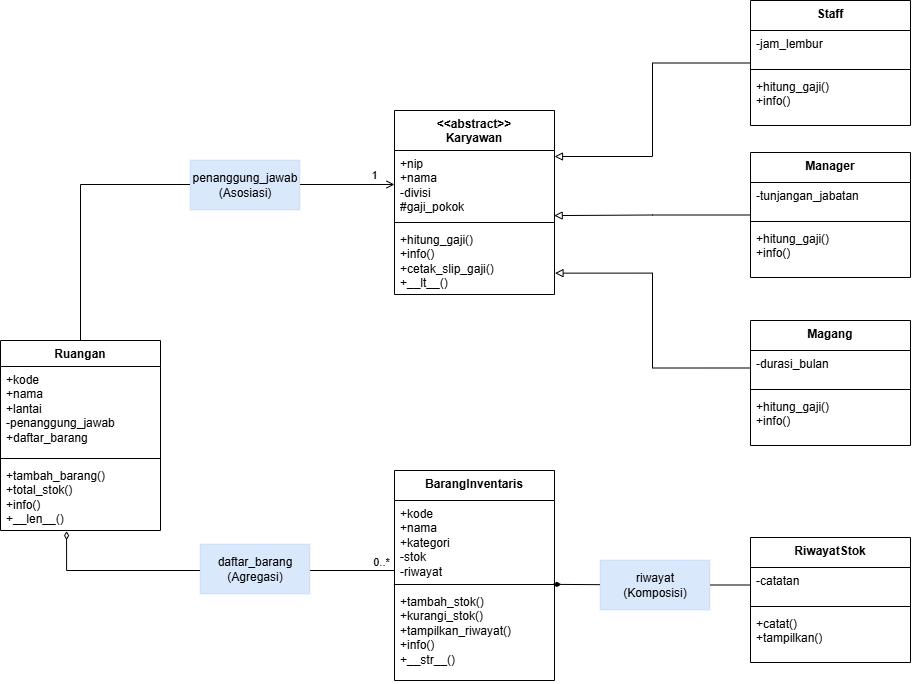

The diagram above was exported from draw.io. Its source (the exported page's mxGraphModel, read from the mxfile embedded in the PNG):
<mxGraphModel dx="5421" dy="2958" grid="1" gridSize="10" guides="1" tooltips="1" connect="1" arrows="1" fold="1" page="1" pageScale="1" pageWidth="827" pageHeight="1169" math="0" shadow="0">
  <root>
    <mxCell id="0" />
    <mxCell id="1" parent="0" />
    <mxCell id="a6Em_Qbg7hQYWUNbB2yK-39" edge="1" parent="1" source="a6Em_Qbg7hQYWUNbB2yK-1" style="edgeStyle=orthogonalEdgeStyle;rounded=0;orthogonalLoop=1;jettySize=auto;html=1;entryX=0;entryY=0.5;entryDx=0;entryDy=0;defaultLabelBackgroundColor=page;endArrow=open;endFill=0;" target="a6Em_Qbg7hQYWUNbB2yK-6">
      <mxGeometry relative="1" as="geometry" />
    </mxCell>
    <mxCell id="a6Em_Qbg7hQYWUNbB2yK-40" connectable="0" parent="a6Em_Qbg7hQYWUNbB2yK-39" style="edgeLabel;html=1;align=center;verticalAlign=middle;resizable=0;points=[];inheritText=1;defaultLabelBackgroundColor=page;" value="1" vertex="1">
      <mxGeometry relative="1" x="0.9117" y="-1" as="geometry">
        <mxPoint y="-11" as="offset" />
      </mxGeometry>
    </mxCell>
    <mxCell id="a6Em_Qbg7hQYWUNbB2yK-1" parent="1" style="swimlane;fontStyle=1;align=center;verticalAlign=top;childLayout=stackLayout;horizontal=1;startSize=26;horizontalStack=0;resizeParent=1;resizeParentMax=0;resizeLast=0;collapsible=1;marginBottom=0;whiteSpace=wrap;html=1;" value="Ruangan" vertex="1">
      <mxGeometry height="190" width="160" x="20" y="480" as="geometry">
        <mxRectangle height="30" width="90" x="60" y="130" as="alternateBounds" />
      </mxGeometry>
    </mxCell>
    <mxCell id="a6Em_Qbg7hQYWUNbB2yK-2" parent="a6Em_Qbg7hQYWUNbB2yK-1" style="text;strokeColor=none;fillColor=none;align=left;verticalAlign=top;spacingLeft=4;spacingRight=4;overflow=hidden;rotatable=0;points=[[0,0.5],[1,0.5]];portConstraint=eastwest;whiteSpace=wrap;html=1;" value="+kode&lt;div&gt;+nama&lt;/div&gt;&lt;div&gt;+lantai&lt;/div&gt;&lt;div&gt;-penanggung_jawab&lt;/div&gt;&lt;div&gt;+daftar_barang&lt;/div&gt;" vertex="1">
      <mxGeometry height="88" width="160" y="26" as="geometry" />
    </mxCell>
    <mxCell id="a6Em_Qbg7hQYWUNbB2yK-3" parent="a6Em_Qbg7hQYWUNbB2yK-1" style="line;strokeWidth=1;fillColor=none;align=left;verticalAlign=middle;spacingTop=-1;spacingLeft=3;spacingRight=3;rotatable=0;labelPosition=right;points=[];portConstraint=eastwest;strokeColor=inherit;labelPerimeter=1;" value="" vertex="1">
      <mxGeometry height="8" width="160" y="114" as="geometry" />
    </mxCell>
    <mxCell id="a6Em_Qbg7hQYWUNbB2yK-4" parent="a6Em_Qbg7hQYWUNbB2yK-1" style="text;strokeColor=none;fillColor=none;align=left;verticalAlign=top;spacingLeft=4;spacingRight=4;overflow=hidden;rotatable=0;points=[[0,0.5],[1,0.5]];portConstraint=eastwest;whiteSpace=wrap;html=1;" value="+tambah_barang()&lt;div&gt;+total_stok()&lt;/div&gt;&lt;div&gt;+info()&lt;/div&gt;&lt;div&gt;+__len__()&lt;/div&gt;" vertex="1">
      <mxGeometry height="68" width="160" y="122" as="geometry" />
    </mxCell>
    <mxCell id="a6Em_Qbg7hQYWUNbB2yK-5" parent="1" style="swimlane;fontStyle=1;align=center;verticalAlign=top;childLayout=stackLayout;horizontal=1;startSize=40;horizontalStack=0;resizeParent=1;resizeParentMax=0;resizeLast=0;collapsible=1;marginBottom=0;whiteSpace=wrap;html=1;" value="&lt;div&gt;&amp;lt;&amp;lt;abstract&amp;gt;&amp;gt;&lt;/div&gt;Karyawan" vertex="1">
      <mxGeometry height="184" width="160" x="414" y="250" as="geometry">
        <mxRectangle height="30" width="90" x="60" y="130" as="alternateBounds" />
      </mxGeometry>
    </mxCell>
    <mxCell id="a6Em_Qbg7hQYWUNbB2yK-6" parent="a6Em_Qbg7hQYWUNbB2yK-5" style="text;strokeColor=none;fillColor=none;align=left;verticalAlign=top;spacingLeft=4;spacingRight=4;overflow=hidden;rotatable=0;points=[[0,0.5],[1,0.5]];portConstraint=eastwest;whiteSpace=wrap;html=1;" value="+nip&lt;div&gt;+nama&lt;/div&gt;&lt;div&gt;-divisi&lt;/div&gt;&lt;div&gt;#gaji_pokok&lt;/div&gt;" vertex="1">
      <mxGeometry height="68" width="160" y="40" as="geometry" />
    </mxCell>
    <mxCell id="a6Em_Qbg7hQYWUNbB2yK-7" parent="a6Em_Qbg7hQYWUNbB2yK-5" style="line;strokeWidth=1;fillColor=none;align=left;verticalAlign=middle;spacingTop=-1;spacingLeft=3;spacingRight=3;rotatable=0;labelPosition=right;points=[];portConstraint=eastwest;strokeColor=inherit;labelPerimeter=1;" value="" vertex="1">
      <mxGeometry height="8" width="160" y="108" as="geometry" />
    </mxCell>
    <mxCell id="a6Em_Qbg7hQYWUNbB2yK-8" parent="a6Em_Qbg7hQYWUNbB2yK-5" style="text;strokeColor=none;fillColor=none;align=left;verticalAlign=top;spacingLeft=4;spacingRight=4;overflow=hidden;rotatable=0;points=[[0,0.5],[1,0.5]];portConstraint=eastwest;whiteSpace=wrap;html=1;" value="+hitung_gaji()&lt;div&gt;+info()&lt;/div&gt;&lt;div&gt;+cetak_slip_gaji()&lt;/div&gt;&lt;div&gt;+__lt__()&lt;/div&gt;" vertex="1">
      <mxGeometry height="68" width="160" y="116" as="geometry" />
    </mxCell>
    <mxCell id="a6Em_Qbg7hQYWUNbB2yK-9" parent="1" style="swimlane;fontStyle=1;align=center;verticalAlign=top;childLayout=stackLayout;horizontal=1;startSize=30;horizontalStack=0;resizeParent=1;resizeParentMax=0;resizeLast=0;collapsible=1;marginBottom=0;whiteSpace=wrap;html=1;" value="&lt;div&gt;BarangInventaris&lt;/div&gt;" vertex="1">
      <mxGeometry height="210" width="160" x="414" y="610" as="geometry">
        <mxRectangle height="30" width="90" x="60" y="130" as="alternateBounds" />
      </mxGeometry>
    </mxCell>
    <mxCell id="a6Em_Qbg7hQYWUNbB2yK-10" parent="a6Em_Qbg7hQYWUNbB2yK-9" style="text;strokeColor=none;fillColor=none;align=left;verticalAlign=top;spacingLeft=4;spacingRight=4;overflow=hidden;rotatable=0;points=[[0,0.5],[1,0.5]];portConstraint=eastwest;whiteSpace=wrap;html=1;" value="+kode&lt;div&gt;+nama&lt;/div&gt;&lt;div&gt;+kategori&lt;/div&gt;&lt;div&gt;-stok&lt;/div&gt;&lt;div&gt;-riwayat&lt;/div&gt;" vertex="1">
      <mxGeometry height="80" width="160" y="30" as="geometry" />
    </mxCell>
    <mxCell id="a6Em_Qbg7hQYWUNbB2yK-11" parent="a6Em_Qbg7hQYWUNbB2yK-9" style="line;strokeWidth=1;fillColor=none;align=left;verticalAlign=middle;spacingTop=-1;spacingLeft=3;spacingRight=3;rotatable=0;labelPosition=right;points=[];portConstraint=eastwest;strokeColor=inherit;labelPerimeter=1;" value="" vertex="1">
      <mxGeometry height="8" width="160" y="110" as="geometry" />
    </mxCell>
    <mxCell id="a6Em_Qbg7hQYWUNbB2yK-12" parent="a6Em_Qbg7hQYWUNbB2yK-9" style="text;strokeColor=none;fillColor=none;align=left;verticalAlign=top;spacingLeft=4;spacingRight=4;overflow=hidden;rotatable=0;points=[[0,0.5],[1,0.5]];portConstraint=eastwest;whiteSpace=wrap;html=1;" value="+tambah_stok()&lt;div&gt;+kurangi_stok()&lt;/div&gt;&lt;div&gt;+tampilkan_riwayat()&lt;/div&gt;&lt;div&gt;+info()&lt;/div&gt;&lt;div&gt;+__str__()&lt;/div&gt;" vertex="1">
      <mxGeometry height="92" width="160" y="118" as="geometry" />
    </mxCell>
    <mxCell id="a6Em_Qbg7hQYWUNbB2yK-45" edge="1" parent="1" source="a6Em_Qbg7hQYWUNbB2yK-13" style="edgeStyle=orthogonalEdgeStyle;rounded=0;orthogonalLoop=1;jettySize=auto;html=1;entryX=1;entryY=0.25;entryDx=0;entryDy=0;defaultLabelBackgroundColor=page;endArrow=block;endFill=0;" target="a6Em_Qbg7hQYWUNbB2yK-5">
      <mxGeometry relative="1" x="0.0017" as="geometry" />
    </mxCell>
    <mxCell id="a6Em_Qbg7hQYWUNbB2yK-13" parent="1" style="swimlane;fontStyle=1;align=center;verticalAlign=top;childLayout=stackLayout;horizontal=1;startSize=30;horizontalStack=0;resizeParent=1;resizeParentMax=0;resizeLast=0;collapsible=1;marginBottom=0;whiteSpace=wrap;html=1;" value="&lt;div&gt;Staff&lt;/div&gt;" vertex="1">
      <mxGeometry height="125" width="160" x="770" y="140" as="geometry">
        <mxRectangle height="30" width="90" x="60" y="130" as="alternateBounds" />
      </mxGeometry>
    </mxCell>
    <mxCell id="a6Em_Qbg7hQYWUNbB2yK-14" parent="a6Em_Qbg7hQYWUNbB2yK-13" style="text;strokeColor=none;fillColor=none;align=left;verticalAlign=top;spacingLeft=4;spacingRight=4;overflow=hidden;rotatable=0;points=[[0,0.5],[1,0.5]];portConstraint=eastwest;whiteSpace=wrap;html=1;" value="-jam_lembur" vertex="1">
      <mxGeometry height="35" width="160" y="30" as="geometry" />
    </mxCell>
    <mxCell id="a6Em_Qbg7hQYWUNbB2yK-15" parent="a6Em_Qbg7hQYWUNbB2yK-13" style="line;strokeWidth=1;fillColor=none;align=left;verticalAlign=middle;spacingTop=-1;spacingLeft=3;spacingRight=3;rotatable=0;labelPosition=right;points=[];portConstraint=eastwest;strokeColor=inherit;labelPerimeter=1;" value="" vertex="1">
      <mxGeometry height="8" width="160" y="65" as="geometry" />
    </mxCell>
    <mxCell id="a6Em_Qbg7hQYWUNbB2yK-16" parent="a6Em_Qbg7hQYWUNbB2yK-13" style="text;strokeColor=none;fillColor=none;align=left;verticalAlign=top;spacingLeft=4;spacingRight=4;overflow=hidden;rotatable=0;points=[[0,0.5],[1,0.5]];portConstraint=eastwest;whiteSpace=wrap;html=1;" value="+hitung_gaji()&lt;div&gt;+info()&lt;/div&gt;" vertex="1">
      <mxGeometry height="52" width="160" y="73" as="geometry" />
    </mxCell>
    <mxCell id="a6Em_Qbg7hQYWUNbB2yK-17" parent="1" style="swimlane;fontStyle=1;align=center;verticalAlign=top;childLayout=stackLayout;horizontal=1;startSize=30;horizontalStack=0;resizeParent=1;resizeParentMax=0;resizeLast=0;collapsible=1;marginBottom=0;whiteSpace=wrap;html=1;" value="&lt;div&gt;Manager&lt;/div&gt;" vertex="1">
      <mxGeometry height="125" width="160" x="770" y="292" as="geometry">
        <mxRectangle height="30" width="90" x="60" y="130" as="alternateBounds" />
      </mxGeometry>
    </mxCell>
    <mxCell id="a6Em_Qbg7hQYWUNbB2yK-18" parent="a6Em_Qbg7hQYWUNbB2yK-17" style="text;strokeColor=none;fillColor=none;align=left;verticalAlign=top;spacingLeft=4;spacingRight=4;overflow=hidden;rotatable=0;points=[[0,0.5],[1,0.5]];portConstraint=eastwest;whiteSpace=wrap;html=1;" value="-tunjangan_jabatan" vertex="1">
      <mxGeometry height="35" width="160" y="30" as="geometry" />
    </mxCell>
    <mxCell id="a6Em_Qbg7hQYWUNbB2yK-19" parent="a6Em_Qbg7hQYWUNbB2yK-17" style="line;strokeWidth=1;fillColor=none;align=left;verticalAlign=middle;spacingTop=-1;spacingLeft=3;spacingRight=3;rotatable=0;labelPosition=right;points=[];portConstraint=eastwest;strokeColor=inherit;labelPerimeter=1;" value="" vertex="1">
      <mxGeometry height="8" width="160" y="65" as="geometry" />
    </mxCell>
    <mxCell id="a6Em_Qbg7hQYWUNbB2yK-20" parent="a6Em_Qbg7hQYWUNbB2yK-17" style="text;strokeColor=none;fillColor=none;align=left;verticalAlign=top;spacingLeft=4;spacingRight=4;overflow=hidden;rotatable=0;points=[[0,0.5],[1,0.5]];portConstraint=eastwest;whiteSpace=wrap;html=1;" value="+hitung_gaji()&lt;div&gt;+info()&lt;/div&gt;" vertex="1">
      <mxGeometry height="52" width="160" y="73" as="geometry" />
    </mxCell>
    <mxCell id="a6Em_Qbg7hQYWUNbB2yK-21" parent="1" style="swimlane;fontStyle=1;align=center;verticalAlign=top;childLayout=stackLayout;horizontal=1;startSize=30;horizontalStack=0;resizeParent=1;resizeParentMax=0;resizeLast=0;collapsible=1;marginBottom=0;whiteSpace=wrap;html=1;" value="&lt;div&gt;Magang&lt;/div&gt;" vertex="1">
      <mxGeometry height="125" width="160" x="770" y="460" as="geometry">
        <mxRectangle height="30" width="90" x="60" y="130" as="alternateBounds" />
      </mxGeometry>
    </mxCell>
    <mxCell id="a6Em_Qbg7hQYWUNbB2yK-22" parent="a6Em_Qbg7hQYWUNbB2yK-21" style="text;strokeColor=none;fillColor=none;align=left;verticalAlign=top;spacingLeft=4;spacingRight=4;overflow=hidden;rotatable=0;points=[[0,0.5],[1,0.5]];portConstraint=eastwest;whiteSpace=wrap;html=1;" value="-durasi_bulan" vertex="1">
      <mxGeometry height="35" width="160" y="30" as="geometry" />
    </mxCell>
    <mxCell id="a6Em_Qbg7hQYWUNbB2yK-23" parent="a6Em_Qbg7hQYWUNbB2yK-21" style="line;strokeWidth=1;fillColor=none;align=left;verticalAlign=middle;spacingTop=-1;spacingLeft=3;spacingRight=3;rotatable=0;labelPosition=right;points=[];portConstraint=eastwest;strokeColor=inherit;labelPerimeter=1;" value="" vertex="1">
      <mxGeometry height="8" width="160" y="65" as="geometry" />
    </mxCell>
    <mxCell id="a6Em_Qbg7hQYWUNbB2yK-24" parent="a6Em_Qbg7hQYWUNbB2yK-21" style="text;strokeColor=none;fillColor=none;align=left;verticalAlign=top;spacingLeft=4;spacingRight=4;overflow=hidden;rotatable=0;points=[[0,0.5],[1,0.5]];portConstraint=eastwest;whiteSpace=wrap;html=1;" value="+hitung_gaji()&lt;div&gt;+info()&lt;/div&gt;" vertex="1">
      <mxGeometry height="52" width="160" y="73" as="geometry" />
    </mxCell>
    <mxCell id="a6Em_Qbg7hQYWUNbB2yK-25" parent="1" style="swimlane;fontStyle=1;align=center;verticalAlign=top;childLayout=stackLayout;horizontal=1;startSize=30;horizontalStack=0;resizeParent=1;resizeParentMax=0;resizeLast=0;collapsible=1;marginBottom=0;whiteSpace=wrap;html=1;" value="&lt;div&gt;RiwayatStok&lt;/div&gt;" vertex="1">
      <mxGeometry height="125" width="160" x="770" y="677" as="geometry">
        <mxRectangle height="30" width="90" x="60" y="130" as="alternateBounds" />
      </mxGeometry>
    </mxCell>
    <mxCell id="a6Em_Qbg7hQYWUNbB2yK-26" parent="a6Em_Qbg7hQYWUNbB2yK-25" style="text;strokeColor=none;fillColor=none;align=left;verticalAlign=top;spacingLeft=4;spacingRight=4;overflow=hidden;rotatable=0;points=[[0,0.5],[1,0.5]];portConstraint=eastwest;whiteSpace=wrap;html=1;" value="-catatan" vertex="1">
      <mxGeometry height="35" width="160" y="30" as="geometry" />
    </mxCell>
    <mxCell id="a6Em_Qbg7hQYWUNbB2yK-27" parent="a6Em_Qbg7hQYWUNbB2yK-25" style="line;strokeWidth=1;fillColor=none;align=left;verticalAlign=middle;spacingTop=-1;spacingLeft=3;spacingRight=3;rotatable=0;labelPosition=right;points=[];portConstraint=eastwest;strokeColor=inherit;labelPerimeter=1;" value="" vertex="1">
      <mxGeometry height="8" width="160" y="65" as="geometry" />
    </mxCell>
    <mxCell id="a6Em_Qbg7hQYWUNbB2yK-28" parent="a6Em_Qbg7hQYWUNbB2yK-25" style="text;strokeColor=none;fillColor=none;align=left;verticalAlign=top;spacingLeft=4;spacingRight=4;overflow=hidden;rotatable=0;points=[[0,0.5],[1,0.5]];portConstraint=eastwest;whiteSpace=wrap;html=1;" value="+catat()&lt;div&gt;+tampilkan()&lt;/div&gt;" vertex="1">
      <mxGeometry height="52" width="160" y="73" as="geometry" />
    </mxCell>
    <mxCell id="a6Em_Qbg7hQYWUNbB2yK-29" parent="1" style="html=1;whiteSpace=wrap;fillColor=#dae8fc;strokeColor=#6c8ebf;strokeWidth=0;" value="penanggung_jawab&lt;div&gt;(Asosiasi)&lt;/div&gt;" vertex="1">
      <mxGeometry height="50" width="110" x="210" y="300" as="geometry" />
    </mxCell>
    <mxCell id="a6Em_Qbg7hQYWUNbB2yK-41" edge="1" parent="1" source="a6Em_Qbg7hQYWUNbB2yK-10" style="edgeStyle=orthogonalEdgeStyle;rounded=0;orthogonalLoop=1;jettySize=auto;html=1;entryX=0.413;entryY=1.009;entryDx=0;entryDy=0;entryPerimeter=0;defaultLabelBackgroundColor=page;endArrow=diamondThin;endFill=0;" target="a6Em_Qbg7hQYWUNbB2yK-4">
      <mxGeometry relative="1" x="-0.0253" as="geometry">
        <Array as="points">
          <mxPoint x="86.1" y="710" />
        </Array>
      </mxGeometry>
    </mxCell>
    <mxCell id="a6Em_Qbg7hQYWUNbB2yK-43" connectable="0" parent="a6Em_Qbg7hQYWUNbB2yK-41" style="edgeLabel;html=1;align=center;verticalAlign=middle;resizable=0;points=[];inheritText=1;defaultLabelBackgroundColor=page;" value="0..*" vertex="1">
      <mxGeometry relative="1" x="-0.9238" y="1" as="geometry">
        <mxPoint y="-10" as="offset" />
      </mxGeometry>
    </mxCell>
    <mxCell id="a6Em_Qbg7hQYWUNbB2yK-30" parent="1" style="html=1;whiteSpace=wrap;fillColor=#dae8fc;strokeColor=#6c8ebf;strokeWidth=0;" value="daftar_barang&lt;div&gt;(Agregasi)&lt;/div&gt;" vertex="1">
      <mxGeometry height="50" width="110" x="220" y="684" as="geometry" />
    </mxCell>
    <mxCell id="a6Em_Qbg7hQYWUNbB2yK-48" edge="1" parent="1" source="a6Em_Qbg7hQYWUNbB2yK-17" style="edgeStyle=orthogonalEdgeStyle;rounded=0;orthogonalLoop=1;jettySize=auto;html=1;entryX=0.998;entryY=0.957;entryDx=0;entryDy=0;entryPerimeter=0;defaultLabelBackgroundColor=page;endArrow=block;endFill=0;" target="a6Em_Qbg7hQYWUNbB2yK-6">
      <mxGeometry relative="1" x="-0.0047" as="geometry" />
    </mxCell>
    <mxCell id="a6Em_Qbg7hQYWUNbB2yK-49" edge="1" parent="1" source="a6Em_Qbg7hQYWUNbB2yK-22" style="edgeStyle=orthogonalEdgeStyle;rounded=0;orthogonalLoop=1;jettySize=auto;html=1;entryX=1.003;entryY=0.686;entryDx=0;entryDy=0;entryPerimeter=0;defaultLabelBackgroundColor=page;endArrow=block;endFill=0;" target="a6Em_Qbg7hQYWUNbB2yK-8">
      <mxGeometry relative="1" x="-0.0014" as="geometry" />
    </mxCell>
    <mxCell id="a6Em_Qbg7hQYWUNbB2yK-51" edge="1" parent="1" source="a6Em_Qbg7hQYWUNbB2yK-26" style="edgeStyle=orthogonalEdgeStyle;rounded=0;orthogonalLoop=1;jettySize=auto;html=1;entryX=0.987;entryY=0.483;entryDx=0;entryDy=0;entryPerimeter=0;defaultLabelBackgroundColor=page;endArrow=diamondThin;endFill=1;" target="a6Em_Qbg7hQYWUNbB2yK-11">
      <mxGeometry relative="1" x="-0.0862" as="geometry" />
    </mxCell>
    <mxCell id="a6Em_Qbg7hQYWUNbB2yK-31" parent="1" style="html=1;whiteSpace=wrap;fillColor=#dae8fc;strokeColor=#6c8ebf;strokeWidth=0;" value="riwayat&lt;br&gt;&lt;div&gt;(Komposisi)&lt;/div&gt;" vertex="1">
      <mxGeometry height="50" width="110" x="620" y="700" as="geometry" />
    </mxCell>
  </root>
</mxGraphModel>